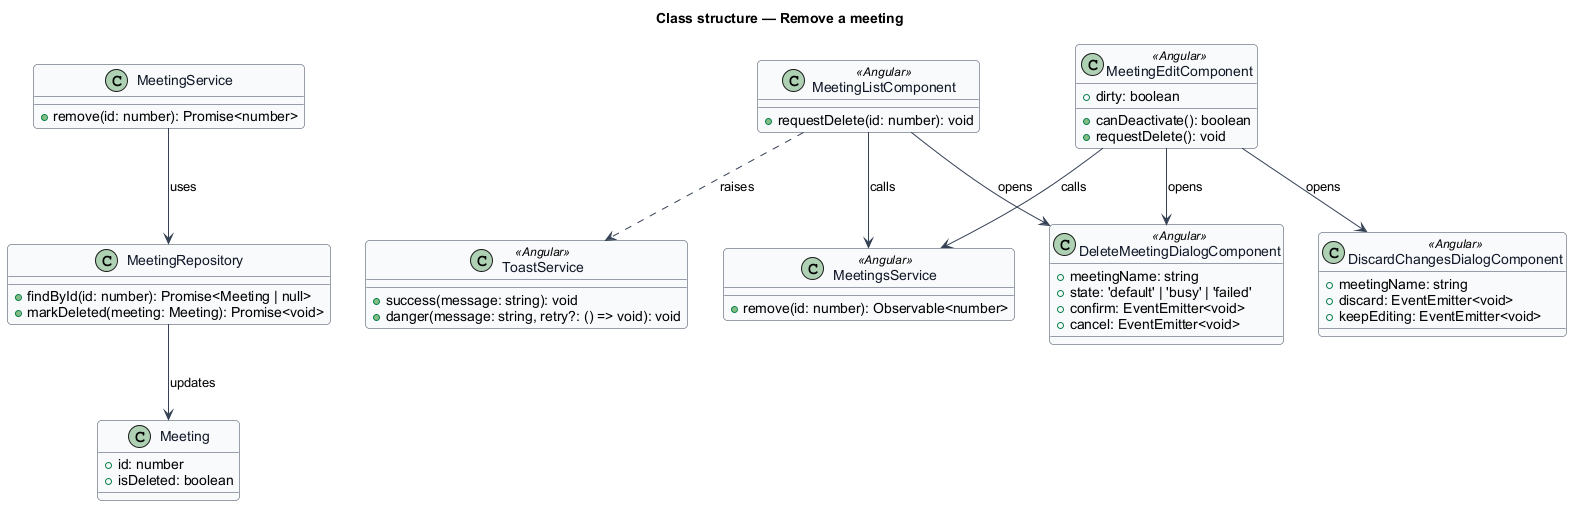

The diagram above was rendered by PlantUML. Its source (embedded in the PNG):
@startuml
skinparam backgroundColor #FFFFFF
skinparam shadowing false
skinparam roundcorner 8
skinparam defaultFontName Arial
skinparam ArrowColor #344054
skinparam class {
  BorderColor #344054
  FontColor #101828
  BackgroundColor #F9FAFB
}
title Class structure — Remove a meeting

class Meeting {
  +id: number
  +isDeleted: boolean
}
class MeetingService {
  +remove(id: number): Promise<number>
}
class MeetingRepository {
  +findById(id: number): Promise<Meeting | null>
  +markDeleted(meeting: Meeting): Promise<void>
}
class MeetingsService <<Angular>> {
  +remove(id: number): Observable<number>
}
class DeleteMeetingDialogComponent <<Angular>> {
  +meetingName: string
  +state: 'default' | 'busy' | 'failed'
  +confirm: EventEmitter<void>
  +cancel: EventEmitter<void>
}
class DiscardChangesDialogComponent <<Angular>> {
  +meetingName: string
  +discard: EventEmitter<void>
  +keepEditing: EventEmitter<void>
}
class MeetingListComponent <<Angular>> {
  +requestDelete(id: number): void
}
class MeetingEditComponent <<Angular>> {
  +dirty: boolean
  +canDeactivate(): boolean
  +requestDelete(): void
}
class ToastService <<Angular>> {
  +success(message: string): void
  +danger(message: string, retry?: () => void): void
}
MeetingListComponent --> DeleteMeetingDialogComponent : opens
MeetingEditComponent --> DeleteMeetingDialogComponent : opens
MeetingEditComponent --> DiscardChangesDialogComponent : opens
MeetingListComponent --> MeetingsService : calls
MeetingEditComponent --> MeetingsService : calls
MeetingListComponent ..> ToastService : raises
MeetingService --> MeetingRepository : uses
MeetingRepository --> Meeting : updates
@enduml